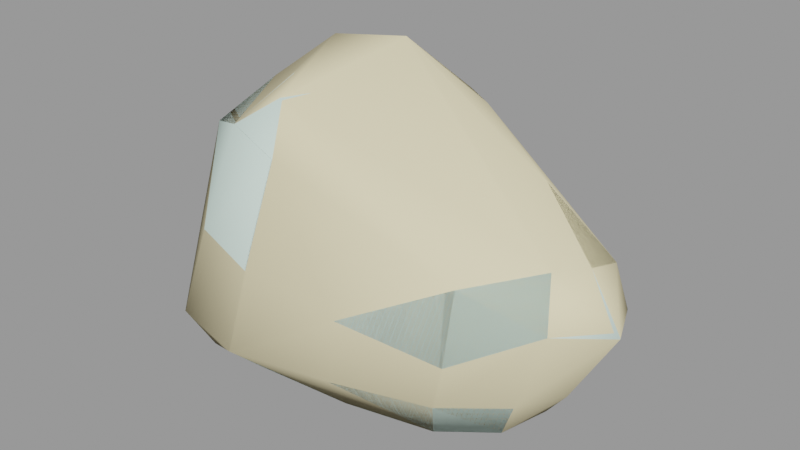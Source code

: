 # Source: boulder3_medium.blend  (saved by Blender 2.93.21; exported with 4.5.12 LTS)
import bpy
from mathutils import Matrix  # noqa: F401  (used for matrix-valued properties, if any)

bpy.ops.wm.read_factory_settings(use_empty=True)
scene = bpy.context.scene
scene.name = 'boulder3_medium.qc'

# ---- collections
col_boulder3_medium = bpy.data.collections.new('boulder3_medium'); scene.collection.children.link(col_boulder3_medium)

# ---- materials (node trees are filled in below, after node groups)
mat_boulder2 = bpy.data.materials.new('boulder2')
mat_boulder2.use_transparent_shadow = False
mat_boulder2.diffuse_color = (0.6966, 0.8793, 0.7957, 1.0)
mat_phy = bpy.data.materials.new('  phy')
mat_phy.use_transparent_shadow = False
mat_phy.diffuse_color = (0.9289, 0.8209, 0.5175, 1.0)

# ---- material node trees

# ---- meshes
me_boulder3 = bpy.data.meshes.new('boulder3')
me_boulder3.from_pydata([(-48.87, 8.276, -1.15), (-48.9, -9.888, 0.39), (-59.26, -12.17, 12.23), (18.74, 32.16, 16.43), (0.8277, 36.16, 11.96), (-1.447, 38.58, 21.57), (19.34, 35.65, 25.52), (-2.797, 36.89, 40.1), (15.99, 31.32, 42.16), (-4.494, 33.37, 61.74), (8.982, 21.33, 64.53), (-11.91, 16.7, 77.65), (-19.35, 30.93, 65.14), (-29.85, 11.25, 76.06), (-34.95, 22.47, 62.72), (-40.12, 0.2249, 65.98), (-48.27, 6.924, 55.64), (-48.62, -11.58, 55.44), (-53.01, -12.69, 33.77), (-50.07, 9.812, 32.83), (-58.04, 12.42, 12.01), (31.85, 13.02, 53.79), (35.67, 22.33, 41.57), (-45.68, 30.11, 12.5), (-35.79, 24.14, 34.13), (-22.7, 37.55, 13.67), (-20.56, 33.0, 36.55), (-41.76, 23.21, 0.1958), (-24.69, 25.16, 0.2897), (-2.839, 25.43, 0.9636), (17.83, 29.77, 9.683), (34.46, 21.28, 18.48), (38.39, 25.48, 27.9), (50.49, 13.53, 39.73), (49.99, 3.571, 42.4), (54.01, 14.17, 28.81), (59.26, 1.556, 29.45), (52.23, 1.528, 19.3), (33.92, 20.7, 8.274), (44.51, 9.029, 9.598), (46.84, 10.38, 19.72), (48.48, 0.1756, 10.31), (42.24, 2.098, 2.244), (31.36, 13.57, 0.1705), (15.14, 21.29, 1.592), (-2.102, 0.7462, -2.252), (-28.88, -1.733, -1.931), (-39.95, -26.09, 0.6923), (-22.23, -26.8, 1.713), (-42.44, -32.67, 12.65), (34.04, -23.47, 43.16), (46.47, -6.892, 44.58), (29.72, -4.799, 51.67), (9.989, -25.86, 51.19), (8.234, -32.38, 29.74), (-15.97, -35.29, 34.64), (5.82, -32.35, 12.71), (-19.88, -38.58, 13.15), (2.095, -22.67, -0.3667), (-36.12, -29.5, 36.41), (-12.55, -28.3, 60.54), (8.41, -3.159, 61.0), (50.47, -13.35, 33.39), (32.6, -25.33, 24.26), (29.41, -24.22, 12.03), (24.61, -17.64, -0.569), (-30.81, -22.36, 62.42), (-21.13, -16.94, 69.48), (-13.07, -4.74, 70.36), (-28.63, -4.63, 70.48), (30.22, 1.634, -1.613), (17.87, 1.836, -2.075), (37.81, -9.302, 0.6202), (42.54, -12.18, 11.22), (45.43, -11.88, 21.05)], [], [(0, 1, 2), (3, 4, 5), (3, 5, 6), (7, 6, 5), (7, 8, 6), (9, 8, 7), (9, 10, 8), (9, 11, 10), (9, 12, 11), (12, 13, 11), (12, 14, 13), (15, 13, 14), (15, 14, 16), (16, 17, 15), (18, 17, 16), (18, 16, 19), (2, 18, 19), (2, 19, 20), (0, 2, 20), (21, 8, 10), (21, 22, 8), (22, 6, 8), (23, 20, 19), (23, 19, 24), (24, 25, 23), (24, 26, 25), (26, 5, 25), (26, 7, 5), (26, 9, 7), (26, 12, 9), (14, 12, 26), (14, 26, 24), (24, 16, 14), (24, 19, 16), (4, 25, 5), (27, 0, 20), (27, 20, 23), (28, 27, 23), (28, 23, 25), (29, 28, 25), (29, 25, 4), (30, 29, 4), (30, 4, 3), (31, 30, 3), (31, 3, 6), (31, 6, 32), (22, 32, 6), (32, 22, 33), (33, 22, 21), (33, 21, 34), (34, 35, 33), (34, 36, 35), (35, 36, 37), (31, 38, 30), (39, 38, 31), (39, 31, 40), (40, 31, 32), (40, 32, 35), (32, 33, 35), (35, 37, 40), (40, 37, 41), (40, 41, 39), (41, 42, 39), (43, 39, 42), (43, 38, 39), (44, 38, 43), (44, 30, 38), (30, 44, 29), (44, 45, 29), (28, 29, 45), (28, 45, 46), (46, 27, 28), (46, 0, 27), (0, 46, 1), (47, 1, 46), (47, 46, 48), (49, 47, 48), (50, 51, 52), (52, 53, 50), (50, 53, 54), (55, 54, 53), (56, 54, 55), (56, 55, 57), (57, 58, 56), (57, 48, 58), (48, 45, 58), (48, 46, 45), (49, 48, 57), (57, 59, 49), (57, 55, 59), (59, 55, 60), (55, 53, 60), (60, 53, 61), (52, 61, 53), (61, 52, 21), (52, 34, 21), (52, 51, 34), (34, 51, 62), (50, 62, 51), (63, 62, 50), (50, 54, 63), (54, 64, 63), (54, 56, 64), (56, 65, 64), (56, 58, 65), (59, 60, 66), (66, 60, 67), (61, 21, 10), (11, 61, 10), (11, 68, 61), (60, 61, 68), (60, 68, 67), (69, 67, 68), (67, 69, 66), (66, 69, 15), (66, 15, 17), (17, 59, 66), (17, 18, 59), (18, 49, 59), (18, 2, 49), (2, 47, 49), (2, 1, 47), (13, 68, 11), (13, 69, 68), (69, 13, 15), (70, 65, 71), (58, 71, 65), (58, 45, 71), (44, 71, 45), (43, 71, 44), (43, 70, 71), (42, 70, 43), (42, 72, 70), (70, 72, 65), (72, 64, 65), (72, 73, 64), (73, 63, 64), (73, 74, 63), (63, 74, 62), (62, 74, 37), (62, 37, 36), (34, 62, 36), (74, 41, 37), (74, 73, 41), (73, 42, 41), (73, 72, 42)])
me_boulder3.polygons.foreach_set('use_smooth', [True] * 146)
_uv = me_boulder3.uv_layers.new(name='UVMap')
_uv.uv.foreach_set('vector', [0.5651, 0.6682, 0.6253, 0.6429, 0.6578, 0.6894, 0.3728, 0.8541, 0.4128, 0.8149, 0.4342, 0.8358, 0.3728, 0.8541, 0.4342, 0.8358, 0.3891, 0.8771, 0.4653, 0.8801, 0.3891, 0.8771, 0.4342, 0.8358, 0.4653, 0.8801, 0.4203, 0.9172, 0.3891, 0.8771, 0.5017, 0.932, 0.4203, 0.9172, 0.4653, 0.8801, 0.5017, 0.932, 0.4714, 0.9796, 0.4203, 0.9172, 0.5017, 0.932, 0.5603, 0.9841, 0.4714, 0.9796, 0.5017, 0.932, 0.5434, 0.9204, 0.5603, 0.9841, 0.5434, 0.9204, 0.619, 0.9452, 0.5603, 0.9841, 0.5434, 0.9204, 0.5881, 0.8939, 0.619, 0.9452, 0.6639, 0.8949, 0.619, 0.9452, 0.5881, 0.8939, 0.6639, 0.8949, 0.5881, 0.8939, 0.6392, 0.8516, 0.6392, 0.8516, 0.6996, 0.8385, 0.6639, 0.8949, 0.6833, 0.7628, 0.6996, 0.8385, 0.6392, 0.8516, 0.6833, 0.7628, 0.6392, 0.8516, 0.6093, 0.7835, 0.6578, 0.6894, 0.6833, 0.7628, 0.6093, 0.7835, 0.6578, 0.6894, 0.6093, 0.7835, 0.5846, 0.7186, 0.5651, 0.6682, 0.6578, 0.6894, 0.5846, 0.7186, 0.3856, 0.9928, 0.4203, 0.9172, 0.4714, 0.9796, 0.3856, 0.9928, 0.3646, 0.9491, 0.4203, 0.9172, 0.3646, 0.9491, 0.3891, 0.8771, 0.4203, 0.9172, 0.531, 0.7452, 0.5846, 0.7186, 0.6093, 0.7835, 0.531, 0.7452, 0.6093, 0.7835, 0.5523, 0.814, 0.5523, 0.814, 0.475, 0.7839, 0.531, 0.7452, 0.5523, 0.814, 0.5073, 0.8447, 0.475, 0.7839, 0.5073, 0.8447, 0.4342, 0.8358, 0.475, 0.7839, 0.5073, 0.8447, 0.4653, 0.8801, 0.4342, 0.8358, 0.5073, 0.8447, 0.5017, 0.932, 0.4653, 0.8801, 0.5073, 0.8447, 0.5434, 0.9204, 0.5017, 0.932, 0.5881, 0.8939, 0.5434, 0.9204, 0.5073, 0.8447, 0.5881, 0.8939, 0.5073, 0.8447, 0.5523, 0.814, 0.5523, 0.814, 0.6392, 0.8516, 0.5881, 0.8939, 0.5523, 0.814, 0.6093, 0.7835, 0.6392, 0.8516, 0.4128, 0.8149, 0.475, 0.7839, 0.4342, 0.8358, 0.5127, 0.7042, 0.5651, 0.6682, 0.5846, 0.7186, 0.5127, 0.7042, 0.5846, 0.7186, 0.531, 0.7452, 0.4571, 0.7292, 0.5127, 0.7042, 0.531, 0.7452, 0.4571, 0.7292, 0.531, 0.7452, 0.475, 0.7839, 0.3937, 0.7687, 0.4571, 0.7292, 0.475, 0.7839, 0.3937, 0.7687, 0.475, 0.7839, 0.4128, 0.8149, 0.3617, 0.8355, 0.3937, 0.7687, 0.4128, 0.8149, 0.3617, 0.8355, 0.4128, 0.8149, 0.3728, 0.8541, 0.326, 0.8872, 0.3617, 0.8355, 0.3728, 0.8541, 0.326, 0.8872, 0.3728, 0.8541, 0.3891, 0.8771, 0.326, 0.8872, 0.3891, 0.8771, 0.3408, 0.9156, 0.3646, 0.9491, 0.3408, 0.9156, 0.3891, 0.8771, 0.3408, 0.9156, 0.3646, 0.9491, 0.3199, 0.9688, 0.3199, 0.9688, 0.3646, 0.9491, 0.3856, 0.9928, 0.3199, 0.9688, 0.3856, 0.9928, 0.3113, 0.9977, 0.3113, 0.9977, 0.2987, 0.947, 0.3199, 0.9688, 0.3113, 0.9977, 0.2666, 0.97, 0.2987, 0.947, 0.2987, 0.947, 0.2666, 0.97, 0.2553, 0.9314, 0.326, 0.8872, 0.3113, 0.8602, 0.3617, 0.8355, 0.2702, 0.8862, 0.3113, 0.8602, 0.326, 0.8872, 0.2702, 0.8862, 0.326, 0.8872, 0.2845, 0.9157, 0.2845, 0.9157, 0.326, 0.8872, 0.3408, 0.9156, 0.2845, 0.9157, 0.3408, 0.9156, 0.2987, 0.947, 0.3408, 0.9156, 0.3199, 0.9688, 0.2987, 0.947, 0.2987, 0.947, 0.2553, 0.9314, 0.2845, 0.9157, 0.2845, 0.9157, 0.2553, 0.9314, 0.2418, 0.9008, 0.2845, 0.9157, 0.2418, 0.9008, 0.2702, 0.8862, 0.2418, 0.9008, 0.2437, 0.8649, 0.2702, 0.8862, 0.288, 0.8338, 0.2702, 0.8862, 0.2437, 0.8649, 0.288, 0.8338, 0.3113, 0.8602, 0.2702, 0.8862, 0.3409, 0.8033, 0.3113, 0.8602, 0.288, 0.8338, 0.3409, 0.8033, 0.3617, 0.8355, 0.3113, 0.8602, 0.3617, 0.8355, 0.3409, 0.8033, 0.3937, 0.7687, 0.3409, 0.8033, 0.3462, 0.7079, 0.3937, 0.7687, 0.4571, 0.7292, 0.3937, 0.7687, 0.3462, 0.7079, 0.4571, 0.7292, 0.3462, 0.7079, 0.4104, 0.6551, 0.4104, 0.6551, 0.5127, 0.7042, 0.4571, 0.7292, 0.4104, 0.6551, 0.486, 0.6277, 0.5127, 0.7042, 0.486, 0.6277, 0.4104, 0.6551, 0.4405, 0.5719, 0.3806, 0.5522, 0.4405, 0.5719, 0.4104, 0.6551, 0.3806, 0.5522, 0.4104, 0.6551, 0.3335, 0.5913, 0.3231, 0.5213, 0.3806, 0.5522, 0.3335, 0.5913, 0.129, 0.6458, 0.07863, 0.6736, 0.07614, 0.6177, 0.07614, 0.6177, 0.1515, 0.5789, 0.129, 0.6458, 0.129, 0.6458, 0.1515, 0.5789, 0.206, 0.6118, 0.2349, 0.5493, 0.206, 0.6118, 0.1515, 0.5789, 0.2499, 0.6362, 0.206, 0.6118, 0.2349, 0.5493, 0.2499, 0.6362, 0.2349, 0.5493, 0.2891, 0.5725, 0.2891, 0.5725, 0.2816, 0.6589, 0.2499, 0.6362, 0.2891, 0.5725, 0.3335, 0.5913, 0.2816, 0.6589, 0.3335, 0.5913, 0.3462, 0.7079, 0.2816, 0.6589, 0.3335, 0.5913, 0.4104, 0.6551, 0.3462, 0.7079, 0.3231, 0.5213, 0.3335, 0.5913, 0.2891, 0.5725, 0.2891, 0.5725, 0.2591, 0.4975, 0.3231, 0.5213, 0.2891, 0.5725, 0.2349, 0.5493, 0.2591, 0.4975, 0.2591, 0.4975, 0.2349, 0.5493, 0.1727, 0.5168, 0.2349, 0.5493, 0.1515, 0.5789, 0.1727, 0.5168, 0.1727, 0.5168, 0.1515, 0.5789, 0.08618, 0.5459, 0.07614, 0.6177, 0.08618, 0.5459, 0.1515, 0.5789, 0.08618, 0.5459, 0.07614, 0.6177, 0.01699, 0.6132, 0.07614, 0.6177, 0.04622, 0.6899, 0.01699, 0.6132, 0.07614, 0.6177, 0.07863, 0.6736, 0.04622, 0.6899, 0.04622, 0.6899, 0.07863, 0.6736, 0.1073, 0.7008, 0.129, 0.6458, 0.1073, 0.7008, 0.07863, 0.6736, 0.171, 0.678, 0.1073, 0.7008, 0.129, 0.6458, 0.129, 0.6458, 0.206, 0.6118, 0.171, 0.678, 0.206, 0.6118, 0.2039, 0.6974, 0.171, 0.678, 0.206, 0.6118, 0.2499, 0.6362, 0.2039, 0.6974, 0.2499, 0.6362, 0.2362, 0.7241, 0.2039, 0.6974, 0.2499, 0.6362, 0.2816, 0.6589, 0.2362, 0.7241, 0.2591, 0.4975, 0.1727, 0.5168, 0.1892, 0.4711, 0.1892, 0.4711, 0.1727, 0.5168, 0.1554, 0.4775, 0.08618, 0.5459, 0.01699, 0.6132, 0.007808, 0.5214, 0.04683, 0.4426, 0.08618, 0.5459, 0.007808, 0.5214, 0.04683, 0.4426, 0.1143, 0.4788, 0.08618, 0.5459, 0.1727, 0.5168, 0.08618, 0.5459, 0.1143, 0.4788, 0.1727, 0.5168, 0.1143, 0.4788, 0.1554, 0.4775, 0.1435, 0.4379, 0.1554, 0.4775, 0.1143, 0.4788, 0.1554, 0.4775, 0.1435, 0.4379, 0.1892, 0.4711, 0.1892, 0.4711, 0.1435, 0.4379, 0.1665, 0.4007, 0.1892, 0.4711, 0.1665, 0.4007, 0.2251, 0.4178, 0.2251, 0.4178, 0.2591, 0.4975, 0.1892, 0.4711, 0.2251, 0.4178, 0.2936, 0.4355, 0.2591, 0.4975, 0.2936, 0.4355, 0.3231, 0.5213, 0.2591, 0.4975, 0.2936, 0.4355, 0.3611, 0.4539, 0.3231, 0.5213, 0.3611, 0.4539, 0.3806, 0.5522, 0.3231, 0.5213, 0.3611, 0.4539, 0.3946, 0.4914, 0.3806, 0.5522, 0.1002, 0.4, 0.1143, 0.4788, 0.04683, 0.4426, 0.1002, 0.4, 0.1435, 0.4379, 0.1143, 0.4788, 0.1435, 0.4379, 0.1002, 0.4, 0.1665, 0.4007, 0.2666, 0.7851, 0.2362, 0.7241, 0.2982, 0.7571, 0.2816, 0.6589, 0.2982, 0.7571, 0.2362, 0.7241, 0.2816, 0.6589, 0.3462, 0.7079, 0.2982, 0.7571, 0.3409, 0.8033, 0.2982, 0.7571, 0.3462, 0.7079, 0.288, 0.8338, 0.2982, 0.7571, 0.3409, 0.8033, 0.288, 0.8338, 0.2666, 0.7851, 0.2982, 0.7571, 0.2361, 0.8158, 0.2666, 0.7851, 0.288, 0.8338, 0.2361, 0.8158, 0.2217, 0.776, 0.2666, 0.7851, 0.2666, 0.7851, 0.2217, 0.776, 0.2362, 0.7241, 0.2217, 0.776, 0.2039, 0.6974, 0.2362, 0.7241, 0.2217, 0.776, 0.1689, 0.7431, 0.2039, 0.6974, 0.1689, 0.7431, 0.171, 0.678, 0.2039, 0.6974, 0.1689, 0.7431, 0.1396, 0.7261, 0.171, 0.678, 0.171, 0.678, 0.1396, 0.7261, 0.1073, 0.7008, 0.1073, 0.7008, 0.1396, 0.7261, 0.1075, 0.7672, 0.1073, 0.7008, 0.1075, 0.7672, 0.06943, 0.7435, 0.04622, 0.6899, 0.1073, 0.7008, 0.06943, 0.7435, 0.1396, 0.7261, 0.1409, 0.783, 0.1075, 0.7672, 0.1396, 0.7261, 0.1689, 0.7431, 0.1409, 0.783, 0.1689, 0.7431, 0.1747, 0.8025, 0.1409, 0.783, 0.1689, 0.7431, 0.2217, 0.776, 0.1747, 0.8025])
me_boulder3.materials.append(mat_boulder2)
me_boulder3.use_remesh_fix_poles = True
me_boulder3.use_remesh_preserve_attributes = False
me_boulder3.update()
me_boulder3.normals_split_custom_set([tuple(v) for v in zip(*[iter([-0.4563, 0.1533, -0.8765, -0.4052, -0.1919, -0.8939, -0.9284, -0.3292, -0.172, 0.388, 0.8584, -0.3355, 0.1396, 0.8612, -0.4888, 0.06096, 0.9952, -0.07618, 0.388, 0.8584, -0.3355, 0.06096, 0.9952, -0.07618, 0.3162, 0.9401, -0.1271, 0.008062, 0.9898, 0.1425, 0.3162, 0.9401, -0.1271, 0.06096, 0.9952, -0.07618, 0.008062, 0.9898, 0.1425, 0.3272, 0.9051, 0.2715, 0.3162, 0.9401, -0.1271, 0.1409, 0.9175, 0.3719, 0.3272, 0.9051, 0.2715, 0.008062, 0.9898, 0.1425, 0.1409, 0.9175, 0.3719, 0.4793, 0.4654, 0.7441, 0.3272, 0.9051, 0.2715, 0.1409, 0.9175, 0.3719, 0.1937, 0.1956, 0.9614, 0.4793, 0.4654, 0.7441, 0.1409, 0.9175, 0.3719, -0.1828, 0.8542, 0.4867, 0.1937, 0.1956, 0.9614, -0.1828, 0.8542, 0.4867, -0.3848, 0.04982, 0.9217, 0.1937, 0.1956, 0.9614, -0.1828, 0.8542, 0.4867, -0.6139, 0.6482, 0.4505, -0.3848, 0.04982, 0.9217, -0.6339, -0.1035, 0.7664, -0.3848, 0.04982, 0.9217, -0.6139, 0.6482, 0.4505, -0.6339, -0.1035, 0.7664, -0.6139, 0.6482, 0.4505, -0.8724, 0.2805, 0.4003, -0.8724, 0.2805, 0.4003, -0.8117, -0.2675, 0.5192, -0.6339, -0.1035, 0.7664, -0.8924, -0.342, 0.2944, -0.8117, -0.2675, 0.5192, -0.8724, 0.2805, 0.4003, -0.8924, -0.342, 0.2944, -0.8724, 0.2805, 0.4003, -0.8882, 0.3781, 0.2609, -0.9284, -0.3292, -0.172, -0.8924, -0.342, 0.2944, -0.8882, 0.3781, 0.2609, -0.9284, -0.3292, -0.172, -0.8882, 0.3781, 0.2609, -0.9303, 0.3585, -0.07778, -0.4563, 0.1533, -0.8765, -0.9284, -0.3292, -0.172, -0.9303, 0.3585, -0.07778, 0.5252, 0.1669, 0.8345, 0.3272, 0.9051, 0.2715, 0.4793, 0.4654, 0.7441, 0.5252, 0.1669, 0.8345, 0.5461, 0.686, 0.4809, 0.3272, 0.9051, 0.2715, 0.5461, 0.686, 0.4809, 0.3162, 0.9401, -0.1271, 0.3272, 0.9051, 0.2715, -0.5617, 0.8219, -0.09427, -0.9303, 0.3585, -0.07778, -0.8882, 0.3781, 0.2609, -0.5617, 0.8219, -0.09427, -0.8882, 0.3781, 0.2609, -0.5812, 0.7737, 0.2522, -0.5812, 0.7737, 0.2522, -0.1351, 0.9648, -0.2254, -0.5617, 0.8219, -0.09427, -0.5812, 0.7737, 0.2522, -0.2965, 0.9367, 0.1861, -0.1351, 0.9648, -0.2254, -0.2965, 0.9367, 0.1861, 0.06096, 0.9952, -0.07618, -0.1351, 0.9648, -0.2254, -0.2965, 0.9367, 0.1861, 0.008062, 0.9898, 0.1425, 0.06096, 0.9952, -0.07618, -0.2965, 0.9367, 0.1861, 0.1409, 0.9175, 0.3719, 0.008062, 0.9898, 0.1425, -0.2965, 0.9367, 0.1861, -0.1828, 0.8542, 0.4867, 0.1409, 0.9175, 0.3719, -0.6139, 0.6482, 0.4505, -0.1828, 0.8542, 0.4867, -0.2965, 0.9367, 0.1861, -0.6139, 0.6482, 0.4505, -0.2965, 0.9367, 0.1861, -0.5812, 0.7737, 0.2522, -0.5812, 0.7737, 0.2522, -0.8724, 0.2805, 0.4003, -0.6139, 0.6482, 0.4505, -0.5812, 0.7737, 0.2522, -0.8882, 0.3781, 0.2609, -0.8724, 0.2805, 0.4003, 0.1396, 0.8612, -0.4888, -0.1351, 0.9648, -0.2254, 0.06096, 0.9952, -0.07618, -0.3389, 0.4919, -0.802, -0.4563, 0.1533, -0.8765, -0.9303, 0.3585, -0.07778, -0.3389, 0.4919, -0.802, -0.9303, 0.3585, -0.07778, -0.5617, 0.8219, -0.09427, -0.0636, 0.4353, -0.898, -0.3389, 0.4919, -0.802, -0.5617, 0.8219, -0.09427, -0.0636, 0.4353, -0.898, -0.5617, 0.8219, -0.09427, -0.1351, 0.9648, -0.2254, 0.05203, 0.428, -0.9023, -0.0636, 0.4353, -0.898, -0.1351, 0.9648, -0.2254, 0.05203, 0.428, -0.9023, -0.1351, 0.9648, -0.2254, 0.1396, 0.8612, -0.4888, 0.3331, 0.7994, -0.5, 0.05203, 0.428, -0.9023, 0.1396, 0.8612, -0.4888, 0.3331, 0.7994, -0.5, 0.1396, 0.8612, -0.4888, 0.388, 0.8584, -0.3355, 0.5569, 0.7395, -0.3783, 0.3331, 0.7994, -0.5, 0.388, 0.8584, -0.3355, 0.5569, 0.7395, -0.3783, 0.388, 0.8584, -0.3355, 0.3162, 0.9401, -0.1271, 0.5569, 0.7395, -0.3783, 0.3162, 0.9401, -0.1271, 0.5272, 0.8325, -0.1702, 0.5461, 0.686, 0.4809, 0.5272, 0.8325, -0.1702, 0.3162, 0.9401, -0.1271, 0.5272, 0.8325, -0.1702, 0.5461, 0.686, 0.4809, 0.7157, 0.3955, 0.5757, 0.7157, 0.3955, 0.5757, 0.5461, 0.686, 0.4809, 0.5252, 0.1669, 0.8345, 0.7157, 0.3955, 0.5757, 0.5252, 0.1669, 0.8345, 0.6818, -0.04091, 0.7304, 0.6818, -0.04091, 0.7304, 0.7799, 0.6058, -0.1575, 0.7157, 0.3955, 0.5757, 0.6818, -0.04091, 0.7304, 0.9945, -0.1048, 0.003461, 0.7799, 0.6058, -0.1575, 0.7799, 0.6058, -0.1575, 0.9945, -0.1048, 0.003461, 0.8743, -0.05997, -0.4816, 0.5569, 0.7395, -0.3783, 0.5536, 0.7002, -0.4509, 0.3331, 0.7994, -0.5, 0.7614, 0.4839, -0.4313, 0.5536, 0.7002, -0.4509, 0.5569, 0.7395, -0.3783, 0.7614, 0.4839, -0.4313, 0.5569, 0.7395, -0.3783, 0.6901, 0.5517, -0.4684, 0.6901, 0.5517, -0.4684, 0.5569, 0.7395, -0.3783, 0.5272, 0.8325, -0.1702, 0.6901, 0.5517, -0.4684, 0.5272, 0.8325, -0.1702, 0.7799, 0.6058, -0.1575, 0.5272, 0.8325, -0.1702, 0.7157, 0.3955, 0.5757, 0.7799, 0.6058, -0.1575, 0.7799, 0.6058, -0.1575, 0.8743, -0.05997, -0.4816, 0.6901, 0.5517, -0.4684, 0.6901, 0.5517, -0.4684, 0.8743, -0.05997, -0.4816, 0.8835, -0.0417, -0.4666, 0.6901, 0.5517, -0.4684, 0.8835, -0.0417, -0.4666, 0.7614, 0.4839, -0.4313, 0.8835, -0.0417, -0.4666, 0.651, 0.1406, -0.7459, 0.7614, 0.4839, -0.4313, 0.3061, 0.3713, -0.8766, 0.7614, 0.4839, -0.4313, 0.651, 0.1406, -0.7459, 0.3061, 0.3713, -0.8766, 0.5536, 0.7002, -0.4509, 0.7614, 0.4839, -0.4313, 0.1209, 0.4256, -0.8968, 0.5536, 0.7002, -0.4509, 0.3061, 0.3713, -0.8766, 0.1209, 0.4256, -0.8968, 0.3331, 0.7994, -0.5, 0.5536, 0.7002, -0.4509, 0.3331, 0.7994, -0.5, 0.1209, 0.4256, -0.8968, 0.05203, 0.428, -0.9023, 0.1209, 0.4256, -0.8968, -0.001235, -0.004223, -1.0, 0.05203, 0.428, -0.9023, -0.0636, 0.4353, -0.898, 0.05203, 0.428, -0.9023, -0.001235, -0.004223, -1.0, -0.0636, 0.4353, -0.898, -0.001235, -0.004223, -1.0, -0.02221, -0.04117, -0.9989, -0.02221, -0.04117, -0.9989, -0.3389, 0.4919, -0.802, -0.0636, 0.4353, -0.898, -0.02221, -0.04117, -0.9989, -0.4563, 0.1533, -0.8765, -0.3389, 0.4919, -0.802, -0.4563, 0.1533, -0.8765, -0.02221, -0.04117, -0.9989, -0.4052, -0.1919, -0.8939, -0.2599, -0.4853, -0.8348, -0.4052, -0.1919, -0.8939, -0.02221, -0.04117, -0.9989, -0.2599, -0.4853, -0.8348, -0.02221, -0.04117, -0.9989, 0.0001339, -0.4722, -0.8815, -0.5052, -0.8267, -0.2479, -0.2599, -0.4853, -0.8348, 0.0001339, -0.4722, -0.8815, 0.436, -0.7132, 0.5489, 0.5328, -0.2661, 0.8033, 0.3782, -0.2397, 0.8941, 0.3782, -0.2397, 0.8941, 0.3468, -0.7359, 0.5815, 0.436, -0.7132, 0.5489, 0.436, -0.7132, 0.5489, 0.3468, -0.7359, 0.5815, 0.2451, -0.9673, 0.06484, -0.02165, -0.9763, 0.2155, 0.2451, -0.9673, 0.06484, 0.3468, -0.7359, 0.5815, 0.2412, -0.9191, -0.3116, 0.2451, -0.9673, 0.06484, -0.02165, -0.9763, 0.2155, 0.2412, -0.9191, -0.3116, -0.02165, -0.9763, 0.2155, -0.003002, -0.9583, -0.2858, -0.003002, -0.9583, -0.2858, 0.1073, -0.4983, -0.8603, 0.2412, -0.9191, -0.3116, -0.003002, -0.9583, -0.2858, 0.0001339, -0.4722, -0.8815, 0.1073, -0.4983, -0.8603, 0.0001339, -0.4722, -0.8815, -0.001235, -0.004223, -1.0, 0.1073, -0.4983, -0.8603, 0.0001339, -0.4722, -0.8815, -0.02221, -0.04117, -0.9989, -0.001235, -0.004223, -1.0, -0.5052, -0.8267, -0.2479, 0.0001339, -0.4722, -0.8815, -0.003002, -0.9583, -0.2858, -0.003002, -0.9583, -0.2858, -0.4623, -0.8407, 0.282, -0.5052, -0.8267, -0.2479, -0.003002, -0.9583, -0.2858, -0.02165, -0.9763, 0.2155, -0.4623, -0.8407, 0.282, -0.4623, -0.8407, 0.282, -0.02165, -0.9763, 0.2155, 0.1374, -0.7318, 0.6676, -0.02165, -0.9763, 0.2155, 0.3468, -0.7359, 0.5815, 0.1374, -0.7318, 0.6676, 0.1374, -0.7318, 0.6676, 0.3468, -0.7359, 0.5815, 0.4166, -0.2387, 0.8772, 0.3782, -0.2397, 0.8941, 0.4166, -0.2387, 0.8772, 0.3468, -0.7359, 0.5815, 0.4166, -0.2387, 0.8772, 0.3782, -0.2397, 0.8941, 0.5252, 0.1669, 0.8345, 0.3782, -0.2397, 0.8941, 0.6818, -0.04091, 0.7304, 0.5252, 0.1669, 0.8345, 0.3782, -0.2397, 0.8941, 0.5328, -0.2661, 0.8033, 0.6818, -0.04091, 0.7304, 0.6818, -0.04091, 0.7304, 0.5328, -0.2661, 0.8033, 0.7195, -0.6165, 0.3196, 0.436, -0.7132, 0.5489, 0.7195, -0.6165, 0.3196, 0.5328, -0.2661, 0.8033, 0.4438, -0.8934, -0.06998, 0.7195, -0.6165, 0.3196, 0.436, -0.7132, 0.5489, 0.436, -0.7132, 0.5489, 0.2451, -0.9673, 0.06484, 0.4438, -0.8934, -0.06998, 0.2451, -0.9673, 0.06484, 0.4246, -0.8235, -0.3762, 0.4438, -0.8934, -0.06998, 0.2451, -0.9673, 0.06484, 0.2412, -0.9191, -0.3116, 0.4246, -0.8235, -0.3762, 0.2412, -0.9191, -0.3116, 0.2222, -0.4595, -0.8599, 0.4246, -0.8235, -0.3762, 0.2412, -0.9191, -0.3116, 0.1073, -0.4983, -0.8603, 0.2222, -0.4595, -0.8599, -0.4623, -0.8407, 0.282, 0.1374, -0.7318, 0.6676, -0.4156, -0.6458, 0.6405, -0.4156, -0.6458, 0.6405, 0.1374, -0.7318, 0.6676, -0.03934, -0.3863, 0.9215, 0.4166, -0.2387, 0.8772, 0.5252, 0.1669, 0.8345, 0.4793, 0.4654, 0.7441, 0.1937, 0.1956, 0.9614, 0.4166, -0.2387, 0.8772, 0.4793, 0.4654, 0.7441, 0.1937, 0.1956, 0.9614, 0.2877, -0.2522, 0.9239, 0.4166, -0.2387, 0.8772, 0.1374, -0.7318, 0.6676, 0.4166, -0.2387, 0.8772, 0.2877, -0.2522, 0.9239, 0.1374, -0.7318, 0.6676, 0.2877, -0.2522, 0.9239, -0.03934, -0.3863, 0.9215, -0.2869, -0.2887, 0.9134, -0.03934, -0.3863, 0.9215, 0.2877, -0.2522, 0.9239, -0.03934, -0.3863, 0.9215, -0.2869, -0.2887, 0.9134, -0.4156, -0.6458, 0.6405, -0.4156, -0.6458, 0.6405, -0.2869, -0.2887, 0.9134, -0.6339, -0.1035, 0.7664, -0.4156, -0.6458, 0.6405, -0.6339, -0.1035, 0.7664, -0.8117, -0.2675, 0.5192, -0.8117, -0.2675, 0.5192, -0.4623, -0.8407, 0.282, -0.4156, -0.6458, 0.6405, -0.8117, -0.2675, 0.5192, -0.8924, -0.342, 0.2944, -0.4623, -0.8407, 0.282, -0.8924, -0.342, 0.2944, -0.5052, -0.8267, -0.2479, -0.4623, -0.8407, 0.282, -0.8924, -0.342, 0.2944, -0.9284, -0.3292, -0.172, -0.5052, -0.8267, -0.2479, -0.9284, -0.3292, -0.172, -0.2599, -0.4853, -0.8348, -0.5052, -0.8267, -0.2479, -0.9284, -0.3292, -0.172, -0.4052, -0.1919, -0.8939, -0.2599, -0.4853, -0.8348, -0.3848, 0.04982, 0.9217, 0.2877, -0.2522, 0.9239, 0.1937, 0.1956, 0.9614, -0.3848, 0.04982, 0.9217, -0.2869, -0.2887, 0.9134, 0.2877, -0.2522, 0.9239, -0.2869, -0.2887, 0.9134, -0.3848, 0.04982, 0.9217, -0.6339, -0.1035, 0.7664, 0.1144, 0.07915, -0.9903, 0.2222, -0.4595, -0.8599, 0.02792, 0.04463, -0.9986, 0.1073, -0.4983, -0.8603, 0.02792, 0.04463, -0.9986, 0.2222, -0.4595, -0.8599, 0.1073, -0.4983, -0.8603, -0.001235, -0.004223, -1.0, 0.02792, 0.04463, -0.9986, 0.1209, 0.4256, -0.8968, 0.02792, 0.04463, -0.9986, -0.001235, -0.004223, -1.0, 0.3061, 0.3713, -0.8766, 0.02792, 0.04463, -0.9986, 0.1209, 0.4256, -0.8968, 0.3061, 0.3713, -0.8766, 0.1144, 0.07915, -0.9903, 0.02792, 0.04463, -0.9986, 0.651, 0.1406, -0.7459, 0.1144, 0.07915, -0.9903, 0.3061, 0.3713, -0.8766, 0.651, 0.1406, -0.7459, 0.4183, -0.2817, -0.8635, 0.1144, 0.07915, -0.9903, 0.1144, 0.07915, -0.9903, 0.4183, -0.2817, -0.8635, 0.2222, -0.4595, -0.8599, 0.4183, -0.2817, -0.8635, 0.4246, -0.8235, -0.3762, 0.2222, -0.4595, -0.8599, 0.4183, -0.2817, -0.8635, 0.6877, -0.5816, -0.4345, 0.4246, -0.8235, -0.3762, 0.6877, -0.5816, -0.4345, 0.4438, -0.8934, -0.06998, 0.4246, -0.8235, -0.3762, 0.6877, -0.5816, -0.4345, 0.7059, -0.6638, -0.2471, 0.4438, -0.8934, -0.06998, 0.4438, -0.8934, -0.06998, 0.7059, -0.6638, -0.2471, 0.7195, -0.6165, 0.3196, 0.7195, -0.6165, 0.3196, 0.7059, -0.6638, -0.2471, 0.8743, -0.05997, -0.4816, 0.7195, -0.6165, 0.3196, 0.8743, -0.05997, -0.4816, 0.9945, -0.1048, 0.003461, 0.6818, -0.04091, 0.7304, 0.7195, -0.6165, 0.3196, 0.9945, -0.1048, 0.003461, 0.7059, -0.6638, -0.2471, 0.8835, -0.0417, -0.4666, 0.8743, -0.05997, -0.4816, 0.7059, -0.6638, -0.2471, 0.6877, -0.5816, -0.4345, 0.8835, -0.0417, -0.4666, 0.6877, -0.5816, -0.4345, 0.651, 0.1406, -0.7459, 0.8835, -0.0417, -0.4666, 0.6877, -0.5816, -0.4345, 0.4183, -0.2817, -0.8635, 0.651, 0.1406, -0.7459])] * 3)])
me_boulder3_medium_physics = bpy.data.meshes.new('boulder3_medium_physics')
me_boulder3_medium_physics.from_pydata([(15.14, 21.29, 1.592), (17.83, 29.77, 9.683), (31.36, 13.57, 0.1705), (-2.839, 25.43, 0.9636), (8.534, -21.15, -0.5189), (-19.88, -38.58, 13.15), (2.095, -22.67, -0.3667), (24.61, -17.64, -0.569), (-2.102, 0.7462, -2.252), (17.87, 1.836, -2.075), (-28.86, 24.64, 0.222), (-24.69, 25.16, 0.2897), (29.82, 2.241, -1.667), (-48.87, 8.276, -1.15), (-41.76, 23.21, 0.1958), (-22.7, 37.55, 13.67), (-45.68, 30.11, 12.5), (-58.04, 12.42, 12.01), (54.01, 14.17, 28.81), (38.39, 25.48, 27.9), (50.49, 13.53, 39.73), (35.67, 22.33, 41.57), (19.34, 35.65, 25.52), (33.92, 20.7, 8.274), (0.8277, 36.16, 11.96), (42.54, -12.18, 11.22), (37.81, -9.302, 0.6202), (48.48, 0.1756, 10.31), (59.25, 1.729, 29.26), (50.47, -13.35, 33.39), (29.41, -24.22, 12.03), (42.24, 2.098, 2.244), (44.51, 9.029, 9.598), (-22.23, -26.8, 1.713), (-39.95, -26.09, 0.6923), (-28.88, -1.733, -1.931), (-42.44, -32.67, 12.65), (-36.18, -29.66, 35.83), (-48.62, -11.58, 55.44), (-59.26, -12.17, 12.23), (-48.27, 6.924, 55.64), (-40.12, 0.2249, 65.98), (-29.85, 11.25, 76.06), (-30.81, -22.36, 62.42), (-34.95, 22.47, 62.72), (8.234, -32.38, 29.74), (32.6, -25.33, 24.26), (34.04, -23.47, 43.16), (-12.55, -28.3, 60.54), (46.47, -6.892, 44.58), (-21.25, -16.91, 69.48), (-1.447, 38.58, 21.57), (30.22, 1.634, -1.613), (-15.97, -35.29, 34.64), (-48.9, -9.888, 0.39), (-19.35, 30.93, 65.14), (-11.91, 16.7, 77.65), (49.99, 3.571, 42.4), (31.85, 13.02, 53.79), (-4.494, 33.37, 61.74), (8.982, 21.33, 64.53), (-2.797, 36.89, 40.1), (5.82, -32.35, 12.71), (15.99, 31.32, 42.16)], [], [(0, 1, 2), (1, 0, 3), (0, 2, 3), (4, 5, 6), (7, 5, 4), (4, 6, 8), (4, 8, 7), (9, 10, 11), (9, 8, 10), (9, 11, 12), (8, 9, 7), (7, 9, 12), (13, 14, 10), (13, 10, 8), (10, 14, 15), (15, 14, 16), (14, 13, 17), (16, 14, 17), (18, 19, 20), (20, 19, 21), (19, 22, 21), (19, 18, 23), (19, 23, 22), (1, 24, 22), (23, 1, 22), (24, 1, 3), (1, 23, 2), (25, 26, 27), (27, 28, 25), (25, 28, 29), (25, 30, 26), (29, 30, 25), (31, 32, 27), (32, 28, 27), (26, 31, 27), (33, 6, 5), (34, 6, 33), (8, 6, 35), (6, 34, 35), (34, 5, 36), (36, 5, 37), (37, 38, 36), (39, 36, 38), (34, 36, 39), (40, 41, 42), (41, 40, 38), (43, 42, 41), (41, 38, 43), (40, 44, 16), (40, 16, 17), (40, 39, 38), (39, 40, 17), (40, 42, 44), (45, 46, 47), (47, 48, 45), (47, 46, 29), (47, 49, 50), (50, 48, 47), (29, 49, 47), (8, 35, 13), (11, 10, 15), (18, 32, 23), (18, 28, 32), (20, 28, 18), (22, 24, 51), (24, 11, 15), (11, 24, 3), (24, 15, 51), (26, 52, 31), (52, 26, 7), (26, 30, 7), (31, 52, 2), (2, 52, 12), (52, 7, 12), (45, 48, 53), (53, 5, 45), (53, 48, 37), (37, 5, 53), (35, 34, 13), (13, 34, 54), (34, 33, 5), (34, 39, 54), (43, 50, 42), (43, 38, 37), (37, 48, 43), (43, 48, 50), (42, 55, 44), (42, 56, 55), (50, 56, 42), (49, 28, 57), (57, 28, 20), (57, 58, 49), (20, 58, 57), (46, 30, 29), (29, 28, 49), (59, 56, 60), (60, 56, 58), (60, 20, 59), (60, 58, 20), (11, 3, 12), (2, 23, 32), (61, 15, 55), (15, 16, 55), (15, 61, 51), (62, 46, 45), (45, 5, 62), (31, 2, 32), (62, 30, 46), (7, 30, 62), (62, 5, 7), (59, 61, 55), (61, 59, 22), (61, 22, 51), (59, 63, 22), (63, 59, 21), (22, 63, 21), (39, 13, 54), (13, 39, 17), (16, 44, 55), (49, 56, 50), (58, 56, 49), (59, 20, 21), (3, 2, 12), (55, 56, 59)])
me_boulder3_medium_physics.polygons.foreach_set('use_smooth', [True] * 124)
_uv = me_boulder3_medium_physics.uv_layers.new(name='UVMap')
_uv.uv.foreach_set('vector', [0.0, 0.0, 0.0, 0.0, 0.0, 0.0, 0.0, 0.0, 0.0, 0.0, 0.0, 0.0, 0.0, 0.0, 0.0, 0.0, 0.0, 0.0, 0.0, 0.0, 0.0, 0.0, 0.0, 0.0, 0.0, 0.0, 0.0, 0.0, 0.0, 0.0, 0.0, 0.0, 0.0, 0.0, 0.0, 0.0, 0.0, 0.0, 0.0, 0.0, 0.0, 0.0, 0.0, 0.0, 0.0, 0.0, 0.0, 0.0, 0.0, 0.0, 0.0, 0.0, 0.0, 0.0, 0.0, 0.0, 0.0, 0.0, 0.0, 0.0, 0.0, 0.0, 0.0, 0.0, 0.0, 0.0, 0.0, 0.0, 0.0, 0.0, 0.0, 0.0, 0.0, 0.0, 0.0, 0.0, 0.0, 0.0, 0.0, 0.0, 0.0, 0.0, 0.0, 0.0, 0.0, 0.0, 0.0, 0.0, 0.0, 0.0, 0.0, 0.0, 0.0, 0.0, 0.0, 0.0, 0.0, 0.0, 0.0, 0.0, 0.0, 0.0, 0.0, 0.0, 0.0, 0.0, 0.0, 0.0, 0.0, 0.0, 0.0, 0.0, 0.0, 0.0, 0.0, 0.0, 0.0, 0.0, 0.0, 0.0, 0.0, 0.0, 0.0, 0.0, 0.0, 0.0, 0.0, 0.0, 0.0, 0.0, 0.0, 0.0, 0.0, 0.0, 0.0, 0.0, 0.0, 0.0, 0.0, 0.0, 0.0, 0.0, 0.0, 0.0, 0.0, 0.0, 0.0, 0.0, 0.0, 0.0, 0.0, 0.0, 0.0, 0.0, 0.0, 0.0, 0.0, 0.0, 0.0, 0.0, 0.0, 0.0, 0.0, 0.0, 0.0, 0.0, 0.0, 0.0, 0.0, 0.0, 0.0, 0.0, 0.0, 0.0, 0.0, 0.0, 0.0, 0.0, 0.0, 0.0, 0.0, 0.0, 0.0, 0.0, 0.0, 0.0, 0.0, 0.0, 0.0, 0.0, 0.0, 0.0, 0.0, 0.0, 0.0, 0.0, 0.0, 0.0, 0.0, 0.0, 0.0, 0.0, 0.0, 0.0, 0.0, 0.0, 0.0, 0.0, 0.0, 0.0, 0.0, 0.0, 0.0, 0.0, 0.0, 0.0, 0.0, 0.0, 0.0, 0.0, 0.0, 0.0, 0.0, 0.0, 0.0, 0.0, 0.0, 0.0, 0.0, 0.0, 0.0, 0.0, 0.0, 0.0, 0.0, 0.0, 0.0, 0.0, 0.0, 0.0, 0.0, 0.0, 0.0, 0.0, 0.0, 0.0, 0.0, 0.0, 0.0, 0.0, 0.0, 0.0, 0.0, 0.0, 0.0, 0.0, 0.0, 0.0, 0.0, 0.0, 0.0, 0.0, 0.0, 0.0, 0.0, 0.0, 0.0, 0.0, 0.0, 0.0, 0.0, 0.0, 0.0, 0.0, 0.0, 0.0, 0.0, 0.0, 0.0, 0.0, 0.0, 0.0, 0.0, 0.0, 0.0, 0.0, 0.0, 0.0, 0.0, 0.0, 0.0, 0.0, 0.0, 0.0, 0.0, 0.0, 0.0, 0.0, 0.0, 0.0, 0.0, 0.0, 0.0, 0.0, 0.0, 0.0, 0.0, 0.0, 0.0, 0.0, 0.0, 0.0, 0.0, 0.0, 0.0, 0.0, 0.0, 0.0, 0.0, 0.0, 0.0, 0.0, 0.0, 0.0, 0.0, 0.0, 0.0, 0.0, 0.0, 0.0, 0.0, 0.0, 0.0, 0.0, 0.0, 0.0, 0.0, 0.0, 0.0, 0.0, 0.0, 0.0, 0.0, 0.0, 0.0, 0.0, 0.0, 0.0, 0.0, 0.0, 0.0, 0.0, 0.0, 0.0, 0.0, 0.0, 0.0, 0.0, 0.0, 0.0, 0.0, 0.0, 0.0, 0.0, 0.0, 0.0, 0.0, 0.0, 0.0, 0.0, 0.0, 0.0, 0.0, 0.0, 0.0, 0.0, 0.0, 0.0, 0.0, 0.0, 0.0, 0.0, 0.0, 0.0, 0.0, 0.0, 0.0, 0.0, 0.0, 0.0, 0.0, 0.0, 0.0, 0.0, 0.0, 0.0, 0.0, 0.0, 0.0, 0.0, 0.0, 0.0, 0.0, 0.0, 0.0, 0.0, 0.0, 0.0, 0.0, 0.0, 0.0, 0.0, 0.0, 0.0, 0.0, 0.0, 0.0, 0.0, 0.0, 0.0, 0.0, 0.0, 0.0, 0.0, 0.0, 0.0, 0.0, 0.0, 0.0, 0.0, 0.0, 0.0, 0.0, 0.0, 0.0, 0.0, 0.0, 0.0, 0.0, 0.0, 0.0, 0.0, 0.0, 0.0, 0.0, 0.0, 0.0, 0.0, 0.0, 0.0, 0.0, 0.0, 0.0, 0.0, 0.0, 0.0, 0.0, 0.0, 0.0, 0.0, 0.0, 0.0, 0.0, 0.0, 0.0, 0.0, 0.0, 0.0, 0.0, 0.0, 0.0, 0.0, 0.0, 0.0, 0.0, 0.0, 0.0, 0.0, 0.0, 0.0, 0.0, 0.0, 0.0, 0.0, 0.0, 0.0, 0.0, 0.0, 0.0, 0.0, 0.0, 0.0, 0.0, 0.0, 0.0, 0.0, 0.0, 0.0, 0.0, 0.0, 0.0, 0.0, 0.0, 0.0, 0.0, 0.0, 0.0, 0.0, 0.0, 0.0, 0.0, 0.0, 0.0, 0.0, 0.0, 0.0, 0.0, 0.0, 0.0, 0.0, 0.0, 0.0, 0.0, 0.0, 0.0, 0.0, 0.0, 0.0, 0.0, 0.0, 0.0, 0.0, 0.0, 0.0, 0.0, 0.0, 0.0, 0.0, 0.0, 0.0, 0.0, 0.0, 0.0, 0.0, 0.0, 0.0, 0.0, 0.0, 0.0, 0.0, 0.0, 0.0, 0.0, 0.0, 0.0, 0.0, 0.0, 0.0, 0.0, 0.0, 0.0, 0.0, 0.0, 0.0, 0.0, 0.0, 0.0, 0.0, 0.0, 0.0, 0.0, 0.0, 0.0, 0.0, 0.0, 0.0, 0.0, 0.0, 0.0, 0.0, 0.0, 0.0, 0.0, 0.0, 0.0, 0.0, 0.0, 0.0, 0.0, 0.0, 0.0, 0.0, 0.0, 0.0, 0.0, 0.0, 0.0, 0.0, 0.0, 0.0, 0.0, 0.0, 0.0, 0.0, 0.0, 0.0, 0.0, 0.0, 0.0, 0.0, 0.0, 0.0, 0.0, 0.0, 0.0, 0.0, 0.0, 0.0, 0.0, 0.0, 0.0, 0.0, 0.0, 0.0, 0.0, 0.0, 0.0, 0.0, 0.0, 0.0, 0.0, 0.0, 0.0, 0.0, 0.0, 0.0, 0.0, 0.0, 0.0, 0.0, 0.0, 0.0, 0.0, 0.0, 0.0, 0.0, 0.0, 0.0, 0.0, 0.0, 0.0, 0.0, 0.0, 0.0, 0.0, 0.0, 0.0, 0.0, 0.0, 0.0, 0.0, 0.0, 0.0, 0.0, 0.0, 0.0, 0.0, 0.0, 0.0, 0.0, 0.0, 0.0, 0.0, 0.0, 0.0, 0.0, 0.0, 0.0, 0.0, 0.0, 0.0, 0.0, 0.0, 0.0, 0.0, 0.0, 0.0, 0.0, 0.0, 0.0, 0.0, 0.0, 0.0, 0.0, 0.0, 0.0, 0.0, 0.0, 0.0, 0.0, 0.0, 0.0, 0.0, 0.0, 0.0, 0.0, 0.0, 0.0, 0.0, 0.0, 0.0, 0.0, 0.0, 0.0, 0.0, 0.0, 0.0, 0.0, 0.0, 0.0, 0.0, 0.0, 0.0, 0.0, 0.0, 0.0, 0.0, 0.0, 0.0, 0.0, 0.0, 0.0, 0.0, 0.0, 0.0, 0.0, 0.0, 0.0, 0.0, 0.0, 0.0, 0.0, 0.0, 0.0])
me_boulder3_medium_physics.materials.append(mat_phy)
me_boulder3_medium_physics.use_remesh_fix_poles = True
me_boulder3_medium_physics.use_remesh_preserve_attributes = False
me_boulder3_medium_physics.update()
me_boulder3_medium_physics.normals_split_custom_set([tuple(v) for v in zip(*[iter([-0.6124, 0.7663, 0.1945, -0.758, 0.5887, 0.2809, -0.4149, 0.8607, 0.2951, -0.758, 0.5887, 0.2809, -0.6124, 0.7663, 0.1945, -0.427, 0.9014, 0.07188, -0.6124, 0.7663, 0.1945, -0.4149, 0.8607, 0.2951, -0.427, 0.9014, 0.07188, 0.3946, 0.9154, 0.07993, 0.9629, 0.2697, 0.008666, 0.2556, 0.9667, 0.01002, 0.4768, 0.8632, 0.1659, 0.9629, 0.2697, 0.008666, 0.3946, 0.9154, 0.07993, 0.3946, 0.9154, 0.07993, 0.2556, 0.9667, 0.01002, -0.009875, 1.0, -0.001491, 0.3946, 0.9154, 0.07993, -0.009875, 1.0, -0.001491, 0.4768, 0.8632, 0.1659, -0.04401, 0.9989, 0.01545, -0.2022, 0.9792, -0.01635, -0.4448, 0.8955, 0.01153, -0.04401, 0.9989, 0.01545, -0.009875, 1.0, -0.001491, -0.2022, 0.9792, -0.01635, -0.04401, 0.9989, 0.01545, -0.4448, 0.8955, 0.01153, -0.1176, 0.9926, 0.03171, -0.009875, 1.0, -0.001491, -0.04401, 0.9989, 0.01545, 0.4768, 0.8632, 0.1659, 0.4768, 0.8632, 0.1659, -0.04401, 0.9989, 0.01545, -0.1176, 0.9926, 0.03171, -0.05706, 0.9584, -0.2797, -0.5975, 0.6877, -0.4123, -0.2022, 0.9792, -0.01635, -0.05706, 0.9584, -0.2797, -0.2022, 0.9792, -0.01635, -0.009875, 1.0, -0.001491, -0.2022, 0.9792, -0.01635, -0.5975, 0.6877, -0.4123, -0.9771, 0.1101, -0.1819, -0.9771, 0.1101, -0.1819, -0.5975, 0.6877, -0.4123, -0.7817, -0.1236, -0.6113, -0.5975, 0.6877, -0.4123, -0.05706, 0.9584, -0.2797, -0.3178, 0.02348, -0.9479, -0.7817, -0.1236, -0.6113, -0.5975, 0.6877, -0.4123, -0.3178, 0.02348, -0.9479, -0.6295, 0.2591, 0.7326, -0.8467, 0.03468, 0.531, -0.5952, -0.5538, 0.5823, -0.5952, -0.5538, 0.5823, -0.8467, 0.03468, 0.531, -0.8229, -0.3598, 0.4397, -0.8467, 0.03468, 0.531, -0.9423, -0.006498, 0.3348, -0.8229, -0.3598, 0.4397, -0.8467, 0.03468, 0.531, -0.6295, 0.2591, 0.7326, -0.7301, 0.4275, 0.5331, -0.8467, 0.03468, 0.531, -0.7301, 0.4275, 0.5331, -0.9423, -0.006498, 0.3348, -0.758, 0.5887, 0.2809, -0.8351, 0.54, 0.1046, -0.9423, -0.006498, 0.3348, -0.7301, 0.4275, 0.5331, -0.758, 0.5887, 0.2809, -0.9423, -0.006498, 0.3348, -0.8351, 0.54, 0.1046, -0.758, 0.5887, 0.2809, -0.427, 0.9014, 0.07188, -0.758, 0.5887, 0.2809, -0.7301, 0.4275, 0.5331, -0.4149, 0.8607, 0.2951, 0.5785, 0.3606, 0.7316, 0.4191, 0.728, 0.5425, 0.145, 0.5176, 0.8433, 0.145, 0.5176, 0.8433, 0.1351, 0.08696, 0.987, 0.5785, 0.3606, 0.7316, 0.5785, 0.3606, 0.7316, 0.1351, 0.08696, 0.987, 0.6884, 0.01035, 0.7252, 0.5785, 0.3606, 0.7316, 0.7912, 0.3647, 0.4909, 0.4191, 0.728, 0.5425, 0.6884, 0.01035, 0.7252, 0.7912, 0.3647, 0.4909, 0.5785, 0.3606, 0.7316, -0.1548, 0.8112, 0.5639, -0.4308, 0.5318, 0.7291, 0.145, 0.5176, 0.8433, -0.4308, 0.5318, 0.7291, 0.1351, 0.08696, 0.987, 0.145, 0.5176, 0.8433, 0.4191, 0.728, 0.5425, -0.1548, 0.8112, 0.5639, 0.145, 0.5176, 0.8433, 0.6757, 0.7363, 0.03631, 0.2556, 0.9667, 0.01002, 0.9629, 0.2697, 0.008666, 0.3566, 0.9115, -0.2052, 0.2556, 0.9667, 0.01002, 0.6757, 0.7363, 0.03631, -0.009875, 1.0, -0.001491, 0.2556, 0.9667, 0.01002, 0.07056, 0.9971, -0.02755, 0.2556, 0.9667, 0.01002, 0.3566, 0.9115, -0.2052, 0.07056, 0.9971, -0.02755, 0.3566, 0.9115, -0.2052, 0.9629, 0.2697, 0.008666, 0.7808, -0.05817, -0.6221, 0.7808, -0.05817, -0.6221, 0.9629, 0.2697, 0.008666, 0.883, -0.2676, -0.3855, 0.883, -0.2676, -0.3855, 0.4859, -0.3517, -0.8001, 0.7808, -0.05817, -0.6221, 0.2512, 0.02523, -0.9676, 0.7808, -0.05817, -0.6221, 0.4859, -0.3517, -0.8001, 0.3566, 0.9115, -0.2052, 0.7808, -0.05817, -0.6221, 0.2512, 0.02523, -0.9676, -0.2958, -0.3242, -0.8986, 0.1885, -0.767, -0.6134, -0.07962, -0.8903, -0.4484, 0.1885, -0.767, -0.6134, -0.2958, -0.3242, -0.8986, 0.4859, -0.3517, -0.8001, 0.6288, -0.6292, -0.4568, -0.07962, -0.8903, -0.4484, 0.1885, -0.767, -0.6134, 0.1885, -0.767, -0.6134, 0.4859, -0.3517, -0.8001, 0.6288, -0.6292, -0.4568, -0.2958, -0.3242, -0.8986, -0.6564, -0.36, -0.663, -0.7817, -0.1236, -0.6113, -0.2958, -0.3242, -0.8986, -0.7817, -0.1236, -0.6113, -0.3178, 0.02348, -0.9479, -0.2958, -0.3242, -0.8986, 0.2512, 0.02523, -0.9676, 0.4859, -0.3517, -0.8001, 0.2512, 0.02523, -0.9676, -0.2958, -0.3242, -0.8986, -0.3178, 0.02348, -0.9479, -0.2958, -0.3242, -0.8986, -0.07962, -0.8903, -0.4484, -0.6564, -0.36, -0.663, 0.9677, -0.14, 0.2095, 0.9185, 0.04149, 0.3932, 0.7315, -0.5616, 0.3865, 0.7315, -0.5616, 0.3865, 0.9001, -0.4295, 0.07348, 0.9677, -0.14, 0.2095, 0.7315, -0.5616, 0.3865, 0.9185, 0.04149, 0.3932, 0.6884, 0.01035, 0.7252, 0.7315, -0.5616, 0.3865, 0.2771, -0.8483, 0.4512, 0.3501, -0.8998, 0.2605, 0.3501, -0.8998, 0.2605, 0.9001, -0.4295, 0.07348, 0.7315, -0.5616, 0.3865, 0.6884, 0.01035, 0.7252, 0.2771, -0.8483, 0.4512, 0.7315, -0.5616, 0.3865, -0.009875, 1.0, -0.001491, 0.07056, 0.9971, -0.02755, -0.05706, 0.9584, -0.2797, -0.4448, 0.8955, 0.01153, -0.2022, 0.9792, -0.01635, -0.9771, 0.1101, -0.1819, -0.6295, 0.2591, 0.7326, -0.4308, 0.5318, 0.7291, -0.7301, 0.4275, 0.5331, -0.6295, 0.2591, 0.7326, 0.1351, 0.08696, 0.987, -0.4308, 0.5318, 0.7291, -0.5952, -0.5538, 0.5823, 0.1351, 0.08696, 0.987, -0.6295, 0.2591, 0.7326, -0.9423, -0.006498, 0.3348, -0.8351, 0.54, 0.1046, -0.9985, 0.01945, 0.05066, -0.8351, 0.54, 0.1046, -0.4448, 0.8955, 0.01153, -0.9771, 0.1101, -0.1819, -0.4448, 0.8955, 0.01153, -0.8351, 0.54, 0.1046, -0.427, 0.9014, 0.07188, -0.8351, 0.54, 0.1046, -0.9771, 0.1101, -0.1819, -0.9985, 0.01945, 0.05066, 0.4191, 0.728, 0.5425, 0.001997, 0.9716, 0.2365, -0.1548, 0.8112, 0.5639, 0.001997, 0.9716, 0.2365, 0.4191, 0.728, 0.5425, 0.4768, 0.8632, 0.1659, 0.4191, 0.728, 0.5425, 0.7912, 0.3647, 0.4909, 0.4768, 0.8632, 0.1659, -0.1548, 0.8112, 0.5639, 0.001997, 0.9716, 0.2365, -0.4149, 0.8607, 0.2951, -0.4149, 0.8607, 0.2951, 0.001997, 0.9716, 0.2365, -0.1176, 0.9926, 0.03171, 0.001997, 0.9716, 0.2365, 0.4768, 0.8632, 0.1659, -0.1176, 0.9926, 0.03171, 0.9677, -0.14, 0.2095, 0.9001, -0.4295, 0.07348, 0.9759, -0.2162, -0.03002, 0.9759, -0.2162, -0.03002, 0.9629, 0.2697, 0.008666, 0.9677, -0.14, 0.2095, 0.9759, -0.2162, -0.03002, 0.9001, -0.4295, 0.07348, 0.883, -0.2676, -0.3855, 0.883, -0.2676, -0.3855, 0.9629, 0.2697, 0.008666, 0.9759, -0.2162, -0.03002, 0.07056, 0.9971, -0.02755, 0.3566, 0.9115, -0.2052, -0.05706, 0.9584, -0.2797, -0.05706, 0.9584, -0.2797, 0.3566, 0.9115, -0.2052, 0.1982, 0.7719, -0.6041, 0.3566, 0.9115, -0.2052, 0.6757, 0.7363, 0.03631, 0.9629, 0.2697, 0.008666, 0.3566, 0.9115, -0.2052, 0.2512, 0.02523, -0.9676, 0.1982, 0.7719, -0.6041, 0.6288, -0.6292, -0.4568, 0.3501, -0.8998, 0.2605, -0.07962, -0.8903, -0.4484, 0.6288, -0.6292, -0.4568, 0.4859, -0.3517, -0.8001, 0.883, -0.2676, -0.3855, 0.883, -0.2676, -0.3855, 0.9001, -0.4295, 0.07348, 0.6288, -0.6292, -0.4568, 0.6288, -0.6292, -0.4568, 0.9001, -0.4295, 0.07348, 0.3501, -0.8998, 0.2605, -0.07962, -0.8903, -0.4484, -0.9045, -0.3108, -0.2921, -0.6564, -0.36, -0.663, -0.07962, -0.8903, -0.4484, 0.04799, -0.9461, 0.3204, -0.9045, -0.3108, -0.2921, 0.3501, -0.8998, 0.2605, 0.04799, -0.9461, 0.3204, -0.07962, -0.8903, -0.4484, 0.2771, -0.8483, 0.4512, 0.1351, 0.08696, 0.987, -0.0417, -0.7359, 0.6758, -0.0417, -0.7359, 0.6758, 0.1351, 0.08696, 0.987, -0.5952, -0.5538, 0.5823, -0.0417, -0.7359, 0.6758, -0.09467, -0.8542, 0.5113, 0.2771, -0.8483, 0.4512, -0.5952, -0.5538, 0.5823, -0.09467, -0.8542, 0.5113, -0.0417, -0.7359, 0.6758, 0.9185, 0.04149, 0.3932, 0.7912, 0.3647, 0.4909, 0.6884, 0.01035, 0.7252, 0.6884, 0.01035, 0.7252, 0.1351, 0.08696, 0.987, 0.2771, -0.8483, 0.4512, -0.8183, -0.482, 0.3131, 0.04799, -0.9461, 0.3204, -0.5396, -0.707, 0.4571, -0.5396, -0.707, 0.4571, 0.04799, -0.9461, 0.3204, -0.09467, -0.8542, 0.5113, -0.5396, -0.707, 0.4571, -0.5952, -0.5538, 0.5823, -0.8183, -0.482, 0.3131, -0.5396, -0.707, 0.4571, -0.09467, -0.8542, 0.5113, -0.5952, -0.5538, 0.5823, -0.4448, 0.8955, 0.01153, -0.427, 0.9014, 0.07188, -0.1176, 0.9926, 0.03171, -0.4149, 0.8607, 0.2951, -0.7301, 0.4275, 0.5331, -0.4308, 0.5318, 0.7291, -0.9907, -0.1312, -0.03513, -0.9771, 0.1101, -0.1819, -0.9045, -0.3108, -0.2921, -0.9771, 0.1101, -0.1819, -0.7817, -0.1236, -0.6113, -0.9045, -0.3108, -0.2921, -0.9771, 0.1101, -0.1819, -0.9907, -0.1312, -0.03513, -0.9985, 0.01945, 0.05066, 0.9249, 0.2795, 0.2576, 0.9185, 0.04149, 0.3932, 0.9677, -0.14, 0.2095, 0.9677, -0.14, 0.2095, 0.9629, 0.2697, 0.008666, 0.9249, 0.2795, 0.2576, -0.1548, 0.8112, 0.5639, -0.4149, 0.8607, 0.2951, -0.4308, 0.5318, 0.7291, 0.9249, 0.2795, 0.2576, 0.7912, 0.3647, 0.4909, 0.9185, 0.04149, 0.3932, 0.4768, 0.8632, 0.1659, 0.7912, 0.3647, 0.4909, 0.9249, 0.2795, 0.2576, 0.9249, 0.2795, 0.2576, 0.9629, 0.2697, 0.008666, 0.4768, 0.8632, 0.1659, -0.8183, -0.482, 0.3131, -0.9907, -0.1312, -0.03513, -0.9045, -0.3108, -0.2921, -0.9907, -0.1312, -0.03513, -0.8183, -0.482, 0.3131, -0.9423, -0.006498, 0.3348, -0.9907, -0.1312, -0.03513, -0.9423, -0.006498, 0.3348, -0.9985, 0.01945, 0.05066, -0.8183, -0.482, 0.3131, -0.8631, -0.3143, 0.3952, -0.9423, -0.006498, 0.3348, -0.8631, -0.3143, 0.3952, -0.8183, -0.482, 0.3131, -0.8229, -0.3598, 0.4397, -0.9423, -0.006498, 0.3348, -0.8631, -0.3143, 0.3952, -0.8229, -0.3598, 0.4397, 0.2512, 0.02523, -0.9676, -0.05706, 0.9584, -0.2797, 0.1982, 0.7719, -0.6041, -0.05706, 0.9584, -0.2797, 0.2512, 0.02523, -0.9676, -0.3178, 0.02348, -0.9479, -0.7817, -0.1236, -0.6113, -0.6564, -0.36, -0.663, -0.9045, -0.3108, -0.2921, 0.2771, -0.8483, 0.4512, 0.04799, -0.9461, 0.3204, 0.3501, -0.8998, 0.2605, -0.09467, -0.8542, 0.5113, 0.04799, -0.9461, 0.3204, 0.2771, -0.8483, 0.4512, -0.8183, -0.482, 0.3131, -0.5952, -0.5538, 0.5823, -0.8229, -0.3598, 0.4397, -0.427, 0.9014, 0.07188, -0.4149, 0.8607, 0.2951, -0.1176, 0.9926, 0.03171, -0.9045, -0.3108, -0.2921, 0.04799, -0.9461, 0.3204, -0.8183, -0.482, 0.3131])] * 3)])
arm_boulder3_medium_qc_skeleton = bpy.data.armatures.new('boulder3_medium.qc_skeleton')  # bones are not reproduced

# ---- objects
ob_boulder3_medium_qc_skeleton = bpy.data.objects.new('boulder3_medium.qc_skeleton', arm_boulder3_medium_qc_skeleton)
ob_boulder3 = bpy.data.objects.new('boulder3', me_boulder3)
ob_boulder3_medium_physics = bpy.data.objects.new('boulder3_medium_physics', me_boulder3_medium_physics)

# ---- transforms, parenting, visibility, modifiers, constraints
ob_boulder3_medium_qc_skeleton.location = (0.0, 0.0, 0.0)
ob_boulder3_medium_qc_skeleton.show_in_front = True
ob_boulder3.parent = ob_boulder3_medium_qc_skeleton
ob_boulder3.location = (0.0, 0.0, 0.0)
_vg = ob_boulder3.vertex_groups.new(name='static_prop')
_vg.add([0, 1, 2, 3, 4, 5, 6, 7, 8, 9, 10, 11, 12, 13, 14, 15, 16, 17, 18, 19, 20, 21, 22, 23, 24, 25, 26, 27, 28, 29, 30, 31, 32, 33, 34, 35, 36, 37, 38, 39, 40, 41, 42, 43, 44, 45, 46, 47, 48, 49, 50, 51, 52, 53, 54, 55, 56, 57, 58, 59, 60, 61, 62, 63, 64, 65, 66, 67, 68, 69, 70, 71, 72, 73, 74], 1.0, 'REPLACE')
_m = ob_boulder3.modifiers.new('Armature', 'ARMATURE')
_m.object = ob_boulder3_medium_qc_skeleton
ob_boulder3_medium_physics.parent = ob_boulder3_medium_qc_skeleton
ob_boulder3_medium_physics.location = (0.0, 0.0, 0.0)
ob_boulder3_medium_physics.display_type = 'SOLID'
ob_boulder3_medium_physics.show_wire = True
_vg = ob_boulder3_medium_physics.vertex_groups.new(name='static_prop')
_vg.add([0, 1, 2, 3, 4, 5, 6, 7, 8, 9, 10, 11, 12, 13, 14, 15, 16, 17, 18, 19, 20, 21, 22, 23, 24, 25, 26, 27, 28, 29, 30, 31, 32, 33, 34, 35, 36, 37, 38, 39, 40, 41, 42, 43, 44, 45, 46, 47, 48, 49, 50, 51, 52, 53, 54, 55, 56, 57, 58, 59, 60, 61, 62, 63], 1.0, 'REPLACE')
_m = ob_boulder3_medium_physics.modifiers.new('Armature', 'ARMATURE')
_m.object = ob_boulder3_medium_qc_skeleton

# ---- collection membership
scene.collection.objects.link(ob_boulder3_medium_qc_skeleton)
scene.collection.objects.link(ob_boulder3)
scene.collection.objects.link(ob_boulder3_medium_physics)
col_boulder3_medium.objects.link(ob_boulder3_medium_qc_skeleton)
col_boulder3_medium.objects.link(ob_boulder3)
col_boulder3_medium.objects.link(ob_boulder3_medium_physics)

# ---- scene / render settings (as saved in the file)
scene.frame_start = 1; scene.frame_end = 250; scene.frame_set(0)
scene.render.engine = 'BLENDER_EEVEE_NEXT'
scene.cycles.use_denoising = False
scene.cycles.samples = 128
scene.cycles.sampling_pattern = 'TABULATED_SOBOL'
scene.cycles.use_adaptive_sampling = False
scene.cycles.use_light_tree = False
scene.view_settings.view_transform = 'Filmic'
bpy.context.view_layer.update()

# ---- added for rendering (the .blend has no active camera and no usable light): camera, sun + grey world if the file has none
cam_auto = bpy.data.cameras.new('AutoCamera')
cam_auto.lens = 50.0
cam_auto.sensor_width = 36.0
cam_auto.clip_end = 2637.58
ob_auto_camera = bpy.data.objects.new('AutoCamera', cam_auto)
scene.collection.objects.link(ob_auto_camera)
ob_auto_camera.location = (150.29, -180.348, 157.932)
ob_auto_camera.rotation_euler = (1.09748, -7.21219e-08, 0.694738)
scene.camera = ob_auto_camera
light_auto_sun = bpy.data.lights.new('AutoSun', 'SUN')
light_auto_sun.energy = 3.0
light_auto_sun.angle = 0.0523599
ob_auto_sun = bpy.data.objects.new('AutoSun', light_auto_sun)
scene.collection.objects.link(ob_auto_sun)
ob_auto_sun.rotation_euler = (0.872665, 0.174533, 0.523599)
if scene.world is None:
    world_auto = bpy.data.worlds.new('AutoWorld')
    world_auto.color = (0.3, 0.3, 0.3)
    scene.world = world_auto
bpy.context.view_layer.update()
